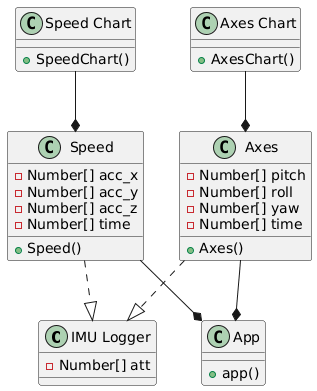

The diagram above was rendered by PlantUML. Its source (embedded in the PNG):
@startuml
class "IMU Logger" as Imu_log {
  -Number[] att
}

class App {
+ app()
}

class Axes {
  -Number[] pitch
  -Number[] roll
  -Number[] yaw
  -Number[] time
  +Axes()
}

class "Axes Chart" as Achart {
  +AxesChart()
}

class Speed {
  -Number[] acc_x
  -Number[] acc_y
  -Number[] acc_z
  -Number[] time
  +Speed()
}

class "Speed Chart" as Schart {
  +SpeedChart()
}

App *--u Axes
App *-u- Speed
Axes *-u- Achart
Speed *-u- Schart
Imu_log <|.u. Axes
Imu_log <|.u. Speed
@enduml